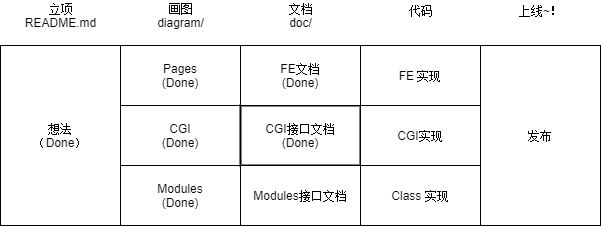

The diagram above was exported from draw.io. Its source (the exported page's mxGraphModel, read from the mxfile embedded in the PNG):
<mxGraphModel dx="5896" dy="598" grid="1" gridSize="10" guides="1" tooltips="1" connect="1" arrows="1" fold="1" page="1" pageScale="1" pageWidth="827" pageHeight="1169" math="0" shadow="0">
  <root>
    <mxCell id="0" />
    <mxCell id="1" parent="0" />
    <mxCell id="QDJBp7dJuikCb2ESwhUT-1" value="Pages&lt;br&gt;(Done)" style="rounded=0;whiteSpace=wrap;html=1;" parent="1" vertex="1">
      <mxGeometry x="-4600" y="70" width="120" height="60" as="geometry" />
    </mxCell>
    <mxCell id="QDJBp7dJuikCb2ESwhUT-2" value="CGI&lt;br&gt;(Done)" style="rounded=0;whiteSpace=wrap;html=1;" parent="1" vertex="1">
      <mxGeometry x="-4600" y="130" width="120" height="60" as="geometry" />
    </mxCell>
    <mxCell id="QDJBp7dJuikCb2ESwhUT-3" value="Modules&lt;br&gt;(Done)" style="rounded=0;whiteSpace=wrap;html=1;" parent="1" vertex="1">
      <mxGeometry x="-4600" y="190" width="120" height="60" as="geometry" />
    </mxCell>
    <mxCell id="QDJBp7dJuikCb2ESwhUT-4" value="CGI接口文档&lt;br&gt;(Done)" style="rounded=0;whiteSpace=wrap;html=1;shadow=0;strokeWidth=2;" parent="1" vertex="1">
      <mxGeometry x="-4480" y="130" width="120" height="60" as="geometry" />
    </mxCell>
    <mxCell id="QDJBp7dJuikCb2ESwhUT-5" value="Modules接口文档" style="rounded=0;whiteSpace=wrap;html=1;" parent="1" vertex="1">
      <mxGeometry x="-4480" y="190" width="120" height="60" as="geometry" />
    </mxCell>
    <mxCell id="QDJBp7dJuikCb2ESwhUT-6" value="CGI实现" style="rounded=0;whiteSpace=wrap;html=1;" parent="1" vertex="1">
      <mxGeometry x="-4360" y="130" width="120" height="60" as="geometry" />
    </mxCell>
    <mxCell id="QDJBp7dJuikCb2ESwhUT-7" value="Class 实现" style="rounded=0;whiteSpace=wrap;html=1;" parent="1" vertex="1">
      <mxGeometry x="-4360" y="190" width="120" height="60" as="geometry" />
    </mxCell>
    <mxCell id="QDJBp7dJuikCb2ESwhUT-8" value="FE文档&lt;br&gt;(Done)" style="rounded=0;whiteSpace=wrap;html=1;" parent="1" vertex="1">
      <mxGeometry x="-4480" y="70" width="120" height="60" as="geometry" />
    </mxCell>
    <mxCell id="QDJBp7dJuikCb2ESwhUT-9" value="FE 实现" style="rounded=0;whiteSpace=wrap;html=1;" parent="1" vertex="1">
      <mxGeometry x="-4360" y="70" width="120" height="60" as="geometry" />
    </mxCell>
    <mxCell id="QDJBp7dJuikCb2ESwhUT-10" value="画图&lt;br&gt;diagram/" style="text;html=1;align=center;verticalAlign=middle;resizable=0;points=[];autosize=1;strokeColor=none;fillColor=none;" parent="1" vertex="1">
      <mxGeometry x="-4570" y="25" width="60" height="30" as="geometry" />
    </mxCell>
    <mxCell id="QDJBp7dJuikCb2ESwhUT-11" value="文档&lt;br&gt;doc/" style="text;html=1;align=center;verticalAlign=middle;resizable=0;points=[];autosize=1;strokeColor=none;fillColor=none;" parent="1" vertex="1">
      <mxGeometry x="-4440" y="25" width="40" height="30" as="geometry" />
    </mxCell>
    <mxCell id="QDJBp7dJuikCb2ESwhUT-12" value="代码" style="text;html=1;align=center;verticalAlign=middle;resizable=0;points=[];autosize=1;strokeColor=none;fillColor=none;" parent="1" vertex="1">
      <mxGeometry x="-4320" y="25" width="40" height="20" as="geometry" />
    </mxCell>
    <mxCell id="QDJBp7dJuikCb2ESwhUT-13" value="发布" style="rounded=0;whiteSpace=wrap;html=1;" parent="1" vertex="1">
      <mxGeometry x="-4240" y="70" width="120" height="180" as="geometry" />
    </mxCell>
    <mxCell id="2" value="想法&lt;br&gt;（Done）" style="rounded=0;whiteSpace=wrap;html=1;" parent="1" vertex="1">
      <mxGeometry x="-4720" y="70" width="120" height="180" as="geometry" />
    </mxCell>
    <mxCell id="3" value="立项&lt;br&gt;README.md" style="text;html=1;align=center;verticalAlign=middle;resizable=0;points=[];autosize=1;strokeColor=none;" parent="1" vertex="1">
      <mxGeometry x="-4705" y="25" width="90" height="30" as="geometry" />
    </mxCell>
    <mxCell id="4" value="上线~！" style="text;html=1;align=center;verticalAlign=middle;resizable=0;points=[];autosize=1;strokeColor=none;" parent="1" vertex="1">
      <mxGeometry x="-4210" y="25" width="60" height="20" as="geometry" />
    </mxCell>
  </root>
</mxGraphModel>